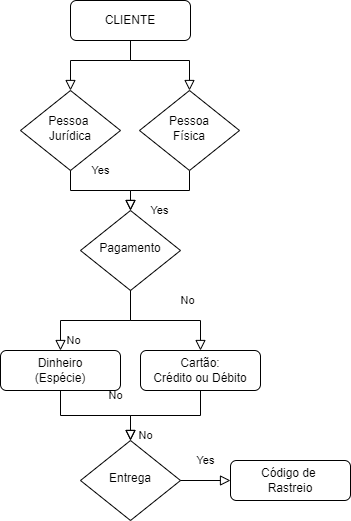

The diagram above was exported from draw.io. Its source (the exported page's mxGraphModel, read from the mxfile embedded in the PNG):
<mxGraphModel dx="1038" dy="539" grid="1" gridSize="10" guides="1" tooltips="1" connect="1" arrows="1" fold="1" page="1" pageScale="1" pageWidth="827" pageHeight="1169" math="0" shadow="0">
  <root>
    <mxCell id="WIyWlLk6GJQsqaUBKTNV-0" />
    <mxCell id="WIyWlLk6GJQsqaUBKTNV-1" parent="WIyWlLk6GJQsqaUBKTNV-0" />
    <mxCell id="WIyWlLk6GJQsqaUBKTNV-2" value="" style="rounded=0;html=1;jettySize=auto;orthogonalLoop=1;fontSize=11;endArrow=block;endFill=0;endSize=8;strokeWidth=1;shadow=0;labelBackgroundColor=none;edgeStyle=orthogonalEdgeStyle;" parent="WIyWlLk6GJQsqaUBKTNV-1" source="WIyWlLk6GJQsqaUBKTNV-3" target="WIyWlLk6GJQsqaUBKTNV-6" edge="1">
      <mxGeometry relative="1" as="geometry">
        <Array as="points">
          <mxPoint x="220" y="140" />
          <mxPoint x="279" y="140" />
        </Array>
      </mxGeometry>
    </mxCell>
    <mxCell id="WIyWlLk6GJQsqaUBKTNV-3" value="CLIENTE" style="rounded=1;whiteSpace=wrap;html=1;fontSize=12;glass=0;strokeWidth=1;shadow=0;" parent="WIyWlLk6GJQsqaUBKTNV-1" vertex="1">
      <mxGeometry x="160" y="80" width="120" height="40" as="geometry" />
    </mxCell>
    <mxCell id="WIyWlLk6GJQsqaUBKTNV-4" value="Yes" style="rounded=0;html=1;jettySize=auto;orthogonalLoop=1;fontSize=11;endArrow=block;endFill=0;endSize=8;strokeWidth=1;shadow=0;labelBackgroundColor=none;edgeStyle=orthogonalEdgeStyle;" parent="WIyWlLk6GJQsqaUBKTNV-1" source="WIyWlLk6GJQsqaUBKTNV-6" target="WIyWlLk6GJQsqaUBKTNV-10" edge="1">
      <mxGeometry y="20" relative="1" as="geometry">
        <mxPoint as="offset" />
      </mxGeometry>
    </mxCell>
    <mxCell id="WIyWlLk6GJQsqaUBKTNV-6" value="Pessoa&lt;br&gt;Física" style="rhombus;whiteSpace=wrap;html=1;shadow=0;fontFamily=Helvetica;fontSize=12;align=center;strokeWidth=1;spacing=6;spacingTop=-4;" parent="WIyWlLk6GJQsqaUBKTNV-1" vertex="1">
      <mxGeometry x="229" y="170" width="100" height="80" as="geometry" />
    </mxCell>
    <mxCell id="WIyWlLk6GJQsqaUBKTNV-8" value="No" style="rounded=0;html=1;jettySize=auto;orthogonalLoop=1;fontSize=11;endArrow=block;endFill=0;endSize=8;strokeWidth=1;shadow=0;labelBackgroundColor=none;edgeStyle=orthogonalEdgeStyle;" parent="WIyWlLk6GJQsqaUBKTNV-1" source="WIyWlLk6GJQsqaUBKTNV-10" target="WIyWlLk6GJQsqaUBKTNV-11" edge="1">
      <mxGeometry x="0.3333" y="20" relative="1" as="geometry">
        <mxPoint as="offset" />
      </mxGeometry>
    </mxCell>
    <mxCell id="WIyWlLk6GJQsqaUBKTNV-10" value="Pagamento" style="rhombus;whiteSpace=wrap;html=1;shadow=0;fontFamily=Helvetica;fontSize=12;align=center;strokeWidth=1;spacing=6;spacingTop=-4;" parent="WIyWlLk6GJQsqaUBKTNV-1" vertex="1">
      <mxGeometry x="170" y="290" width="100" height="80" as="geometry" />
    </mxCell>
    <mxCell id="WIyWlLk6GJQsqaUBKTNV-11" value="Cartão:&lt;br&gt;Crédito ou Débito" style="rounded=1;whiteSpace=wrap;html=1;fontSize=12;glass=0;strokeWidth=1;shadow=0;" parent="WIyWlLk6GJQsqaUBKTNV-1" vertex="1">
      <mxGeometry x="230" y="430" width="120" height="40" as="geometry" />
    </mxCell>
    <mxCell id="pcT4QlkVzvphAn7xEuVJ-0" value="Pessoa&amp;nbsp;&lt;br&gt;Jurídica" style="rhombus;whiteSpace=wrap;html=1;shadow=0;fontFamily=Helvetica;fontSize=12;align=center;strokeWidth=1;spacing=6;spacingTop=-4;" vertex="1" parent="WIyWlLk6GJQsqaUBKTNV-1">
      <mxGeometry x="110" y="170" width="100" height="80" as="geometry" />
    </mxCell>
    <mxCell id="pcT4QlkVzvphAn7xEuVJ-1" value="" style="rounded=0;html=1;jettySize=auto;orthogonalLoop=1;fontSize=11;endArrow=block;endFill=0;endSize=8;strokeWidth=1;shadow=0;labelBackgroundColor=none;edgeStyle=orthogonalEdgeStyle;entryX=0.5;entryY=0;entryDx=0;entryDy=0;" edge="1" parent="WIyWlLk6GJQsqaUBKTNV-1" target="pcT4QlkVzvphAn7xEuVJ-0">
      <mxGeometry relative="1" as="geometry">
        <mxPoint x="220" y="121" as="sourcePoint" />
        <mxPoint x="220" y="171" as="targetPoint" />
        <Array as="points">
          <mxPoint x="220" y="140" />
          <mxPoint x="160" y="140" />
        </Array>
      </mxGeometry>
    </mxCell>
    <mxCell id="pcT4QlkVzvphAn7xEuVJ-6" value="Yes" style="rounded=0;html=1;jettySize=auto;orthogonalLoop=1;fontSize=11;endArrow=block;endFill=0;endSize=8;strokeWidth=1;shadow=0;labelBackgroundColor=none;edgeStyle=orthogonalEdgeStyle;exitX=0.5;exitY=1;exitDx=0;exitDy=0;entryX=0.5;entryY=0;entryDx=0;entryDy=0;" edge="1" parent="WIyWlLk6GJQsqaUBKTNV-1" source="pcT4QlkVzvphAn7xEuVJ-0" target="WIyWlLk6GJQsqaUBKTNV-10">
      <mxGeometry y="20" relative="1" as="geometry">
        <mxPoint as="offset" />
        <mxPoint x="289" y="260" as="sourcePoint" />
        <mxPoint x="210" y="300" as="targetPoint" />
      </mxGeometry>
    </mxCell>
    <mxCell id="pcT4QlkVzvphAn7xEuVJ-7" value="No" style="rounded=0;html=1;jettySize=auto;orthogonalLoop=1;fontSize=11;endArrow=block;endFill=0;endSize=8;strokeWidth=1;shadow=0;labelBackgroundColor=none;edgeStyle=orthogonalEdgeStyle;exitX=0.5;exitY=1;exitDx=0;exitDy=0;" edge="1" parent="WIyWlLk6GJQsqaUBKTNV-1" target="pcT4QlkVzvphAn7xEuVJ-8" source="WIyWlLk6GJQsqaUBKTNV-10">
      <mxGeometry x="0.3333" y="20" relative="1" as="geometry">
        <mxPoint as="offset" />
        <mxPoint x="91" y="370" as="sourcePoint" />
      </mxGeometry>
    </mxCell>
    <mxCell id="pcT4QlkVzvphAn7xEuVJ-8" value="Dinheiro&lt;br&gt;(Espécie)" style="rounded=1;whiteSpace=wrap;html=1;fontSize=12;glass=0;strokeWidth=1;shadow=0;" vertex="1" parent="WIyWlLk6GJQsqaUBKTNV-1">
      <mxGeometry x="90" y="430" width="120" height="40" as="geometry" />
    </mxCell>
    <mxCell id="pcT4QlkVzvphAn7xEuVJ-9" value="Entrega" style="rhombus;whiteSpace=wrap;html=1;shadow=0;fontFamily=Helvetica;fontSize=12;align=center;strokeWidth=1;spacing=6;spacingTop=-4;" vertex="1" parent="WIyWlLk6GJQsqaUBKTNV-1">
      <mxGeometry x="170" y="520" width="100" height="80" as="geometry" />
    </mxCell>
    <mxCell id="pcT4QlkVzvphAn7xEuVJ-10" value="No" style="rounded=0;html=1;jettySize=auto;orthogonalLoop=1;fontSize=11;endArrow=block;endFill=0;endSize=8;strokeWidth=1;shadow=0;labelBackgroundColor=none;edgeStyle=orthogonalEdgeStyle;entryX=0.5;entryY=0;entryDx=0;entryDy=0;exitX=0.5;exitY=1;exitDx=0;exitDy=0;" edge="1" parent="WIyWlLk6GJQsqaUBKTNV-1" source="WIyWlLk6GJQsqaUBKTNV-11" target="pcT4QlkVzvphAn7xEuVJ-9">
      <mxGeometry x="0.3333" y="20" relative="1" as="geometry">
        <mxPoint as="offset" />
        <mxPoint x="230" y="470" as="sourcePoint" />
        <mxPoint x="300" y="530" as="targetPoint" />
      </mxGeometry>
    </mxCell>
    <mxCell id="pcT4QlkVzvphAn7xEuVJ-11" value="No" style="rounded=0;html=1;jettySize=auto;orthogonalLoop=1;fontSize=11;endArrow=block;endFill=0;endSize=8;strokeWidth=1;shadow=0;labelBackgroundColor=none;edgeStyle=orthogonalEdgeStyle;entryX=0.5;entryY=0;entryDx=0;entryDy=0;exitX=0.5;exitY=1;exitDx=0;exitDy=0;" edge="1" parent="WIyWlLk6GJQsqaUBKTNV-1" source="pcT4QlkVzvphAn7xEuVJ-8" target="pcT4QlkVzvphAn7xEuVJ-9">
      <mxGeometry x="0.3333" y="20" relative="1" as="geometry">
        <mxPoint as="offset" />
        <mxPoint x="180" y="490" as="sourcePoint" />
        <mxPoint x="110" y="540" as="targetPoint" />
      </mxGeometry>
    </mxCell>
    <mxCell id="pcT4QlkVzvphAn7xEuVJ-13" value="Código de&amp;nbsp;&lt;br&gt;Rastreio" style="rounded=1;whiteSpace=wrap;html=1;fontSize=12;glass=0;strokeWidth=1;shadow=0;" vertex="1" parent="WIyWlLk6GJQsqaUBKTNV-1">
      <mxGeometry x="320" y="540" width="120" height="40" as="geometry" />
    </mxCell>
    <mxCell id="pcT4QlkVzvphAn7xEuVJ-14" value="Yes" style="rounded=0;html=1;jettySize=auto;orthogonalLoop=1;fontSize=11;endArrow=block;endFill=0;endSize=8;strokeWidth=1;shadow=0;labelBackgroundColor=none;edgeStyle=orthogonalEdgeStyle;exitX=1;exitY=0.5;exitDx=0;exitDy=0;entryX=0;entryY=0.5;entryDx=0;entryDy=0;" edge="1" parent="WIyWlLk6GJQsqaUBKTNV-1" source="pcT4QlkVzvphAn7xEuVJ-9" target="pcT4QlkVzvphAn7xEuVJ-13">
      <mxGeometry y="20" relative="1" as="geometry">
        <mxPoint as="offset" />
        <mxPoint x="288" y="700" as="sourcePoint" />
        <mxPoint x="229" y="740" as="targetPoint" />
      </mxGeometry>
    </mxCell>
  </root>
</mxGraphModel>